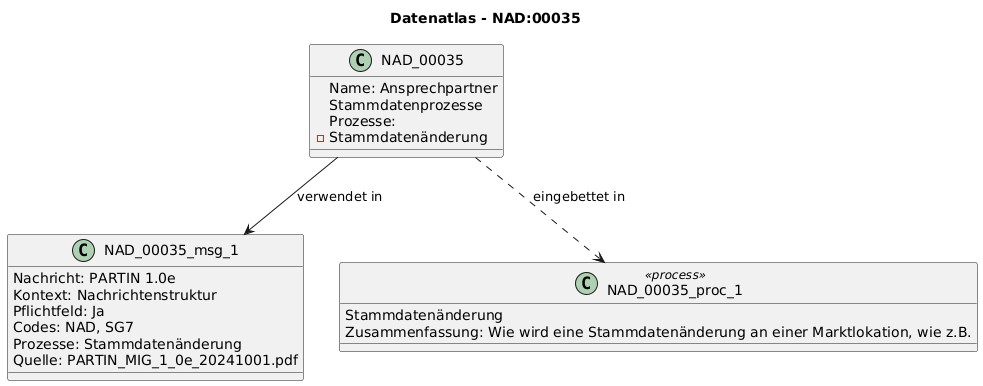

The diagram above was rendered by PlantUML. Its source (embedded in the PNG):
@startuml
title Datenatlas - NAD:00035
class NAD_00035 {
  Name: Ansprechpartner
Stammdatenprozesse
  Prozesse:
    - Stammdatenänderung
}
class NAD_00035_msg_1 {
  Nachricht: PARTIN 1.0e
  Kontext: Nachrichtenstruktur
  Pflichtfeld: Ja
  Codes: NAD, SG7
  Prozesse: Stammdatenänderung
  Quelle: PARTIN_MIG_1_0e_20241001.pdf
}
NAD_00035 --> NAD_00035_msg_1 : verwendet in
class NAD_00035_proc_1 <<process>> {
  Stammdatenänderung
  Zusammenfassung: Wie wird eine Stammdatenänderung an einer Marktlokation, wie z.B.
}
NAD_00035 ..> NAD_00035_proc_1 : eingebettet in
@enduml